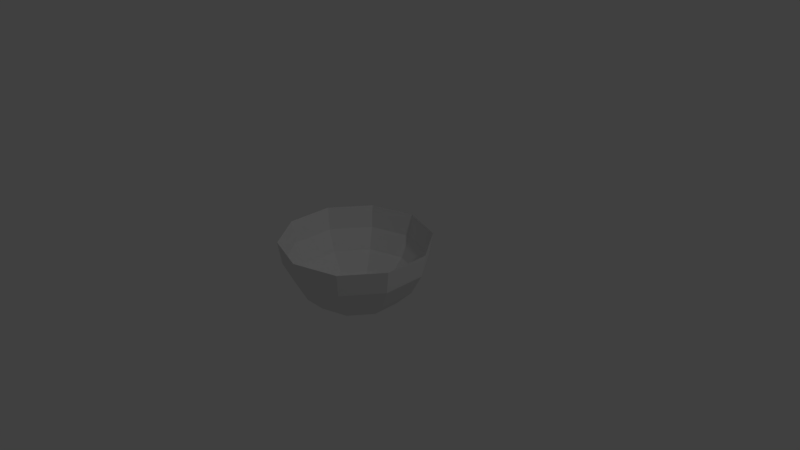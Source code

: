 # Source: boat.blend  (saved by Blender 2.79.0; exported with 4.5.12 LTS)
import bpy
from mathutils import Matrix  # noqa: F401  (used for matrix-valued properties, if any)

bpy.ops.wm.read_factory_settings(use_empty=True)
scene = bpy.context.scene
scene.name = 'Scene'

# ---- collections
col_collection_1 = bpy.data.collections.new('Collection 1'); scene.collection.children.link(col_collection_1)

# ---- materials (node trees are filled in below, after node groups)
mat_material = bpy.data.materials.new('Material')
mat_material.alpha_threshold = 0.0
mat_material.use_transparent_shadow = False
mat_material.roughness = 0.5
mat_material.line_color = (0.0, 0.0, 0.0, 1.0)

# ---- material node trees

# ---- world
world_world = bpy.data.worlds.new('World'); scene.world = world_world
world_world.color = (0.05088, 0.05088, 0.05088)
world_world.use_sun_shadow = False
world_world.sun_shadow_jitter_overblur = 0.0
world_world.cycles.sampling_method = 'MANUAL'

# ---- cameras
cam_camera = bpy.data.cameras.new('Camera')
cam_camera.clip_end = 100.0
cam_camera.lens = 35.0
cam_camera.sensor_width = 32.0
cam_camera.sensor_height = 18.0
cam_camera.ortho_scale = 7.314
cam_camera.dof.focus_distance = 0.0
cam_camera.dof.aperture_fstop = 128.0

# ---- lights
light_lamp = bpy.data.lights.new('Lamp', 'POINT')
light_lamp.transmission_factor = 0.0
light_lamp.cutoff_distance = 30.0
light_lamp.energy = 100.0
light_lamp.shadow_buffer_clip_start = 1.001
light_lamp.shadow_soft_size = 0.1
light_lamp.shadow_maximum_resolution = 0.006
light_lamp.use_absolute_resolution = True

# ---- meshes
me_cube = bpy.data.meshes.new('Cube')
me_cube.from_pydata([(-0.1522, 0.8615, -0.1046), (-0.1522, 0.7195, -0.3834), (-0.1522, 0.2195, -0.7466), (-0.1522, -0.08953, -0.7956), (0.4356, 0.7195, 0.2044), (0.4068, 0.6799, -0.1046), (0.3233, 0.565, -0.3834), (0.1933, 0.386, -0.6046), (0.02945, 0.1605, -0.7466), (0.7989, 0.2195, 0.2044), (0.7523, 0.2044, -0.1046), (0.6172, 0.1605, -0.3834), (0.4068, 0.0921, -0.6046), (0.1417, 0.005959, -0.7466), (0.7989, -0.3985, 0.2044), (0.7523, -0.3834, -0.1046), (0.6172, -0.3395, -0.3834), (0.4068, -0.2712, -0.6046), (0.1417, -0.185, -0.7466), (0.4356, -0.8985, 0.2044), (0.4068, -0.859, -0.1046), (0.3233, -0.744, -0.3834), (0.1933, -0.5651, -0.6046), (0.02945, -0.3395, -0.7466), (-0.1522, -1.09, 0.2044), (-0.1522, -1.041, -0.1046), (-0.1522, -0.8985, -0.3834), (-0.1522, -0.6773, -0.6046), (-0.1522, -0.3985, -0.7466), (-0.74, -0.8985, 0.2044), (-0.7112, -0.859, -0.1046), (-0.6277, -0.744, -0.3834), (-0.4977, -0.5651, -0.6046), (-0.3338, -0.3395, -0.7466), (-1.103, -0.3985, 0.2044), (-1.057, -0.3834, -0.1046), (-0.9216, -0.3395, -0.3834), (-0.7112, -0.2712, -0.6046), (-0.4461, -0.185, -0.7466), (-1.103, 0.2195, 0.2044), (-1.057, 0.2044, -0.1046), (-0.9216, 0.1605, -0.3834), (-0.7112, 0.0921, -0.6046), (-0.4461, 0.005959, -0.7466), (-0.74, 0.7195, 0.2044), (-0.7112, 0.6799, -0.1046), (-0.6277, 0.565, -0.3834), (-0.4977, 0.386, -0.6046), (-0.3338, 0.1605, -0.7466), (-0.1522, 0.9105, 0.2044), (-0.1522, 0.4983, -0.6046)], [], [(2, 50, 7, 8), (0, 49, 4, 5), (3, 2, 8), (1, 0, 5, 6), (50, 1, 6, 7), (8, 7, 12, 13), (5, 4, 9, 10), (3, 8, 13), (6, 5, 10, 11), (7, 6, 11, 12), (13, 12, 17, 18), (10, 9, 14, 15), (3, 13, 18), (11, 10, 15, 16), (12, 11, 16, 17), (17, 16, 21, 22), (18, 17, 22, 23), (15, 14, 19, 20), (3, 18, 23), (16, 15, 20, 21), (22, 21, 26, 27), (23, 22, 27, 28), (20, 19, 24, 25), (3, 23, 28), (21, 20, 25, 26), (3, 28, 33), (26, 25, 30, 31), (27, 26, 31, 32), (28, 27, 32, 33), (25, 24, 29, 30), (30, 29, 34, 35), (3, 33, 38), (31, 30, 35, 36), (32, 31, 36, 37), (33, 32, 37, 38), (38, 37, 42, 43), (35, 34, 39, 40), (3, 38, 43), (36, 35, 40, 41), (37, 36, 41, 42), (43, 42, 47, 48), (40, 39, 44, 45), (3, 43, 48), (41, 40, 45, 46), (42, 41, 46, 47), (47, 46, 1, 50), (48, 47, 50, 2), (45, 44, 49, 0), (3, 48, 2), (46, 45, 0, 1)])
me_cube.materials.append(mat_material)
me_cube.use_remesh_preserve_volume = False
me_cube.use_remesh_preserve_attributes = False
me_cube.use_mirror_vertex_groups = False
me_cube.update()

# ---- objects
ob_cube = bpy.data.objects.new('Cube', me_cube)
ob_lamp = bpy.data.objects.new('Lamp', light_lamp)
ob_camera = bpy.data.objects.new('Camera', cam_camera)

# ---- transforms, parenting, visibility, modifiers, constraints
ob_cube.location = (0.0, 0.0, 0.0)
ob_cube.lock_rotations_4d = False
ob_cube.empty_display_type = 'ARROWS'
ob_cube.lineart.crease_threshold = 0.0
ob_lamp.location = (4.076, 1.005, 5.904)
ob_lamp.rotation_euler = (0.6503, 0.05522, 1.866)
ob_lamp.lock_rotations_4d = False
ob_lamp.empty_display_type = 'ARROWS'
ob_lamp.color = (0.0, 0.0, 0.0, 0.0)
ob_lamp.lineart.crease_threshold = 0.0
ob_camera.location = (7.481, -6.508, 5.344)
ob_camera.rotation_euler = (1.109, 0.0, 0.8149)
ob_camera.lock_rotations_4d = False
ob_camera.empty_display_type = 'ARROWS'
ob_camera.color = (0.0, 0.0, 0.0, 0.0)
ob_camera.display_type = 'WIRE'
ob_camera.lineart.crease_threshold = 0.0

# ---- collection membership
col_collection_1.objects.link(ob_cube)
col_collection_1.objects.link(ob_lamp)
col_collection_1.objects.link(ob_camera)

# ---- scene / render settings (as saved in the file)
scene.camera = ob_camera
scene.frame_start = 1; scene.frame_end = 250; scene.frame_set(1)
scene.render.engine = 'BLENDER_EEVEE_NEXT'
scene.render.resolution_percentage = 50
scene.render.dither_intensity = 0.0
scene.cycles.use_denoising = False
scene.cycles.samples = 128
scene.cycles.sampling_pattern = 'TABULATED_SOBOL'
scene.cycles.use_adaptive_sampling = False
scene.cycles.use_light_tree = False
scene.cycles.blur_glossy = 0.0
scene.cycles.sample_clamp_indirect = 0.0
scene.view_settings.view_transform = 'Standard'
bpy.context.view_layer.update()

